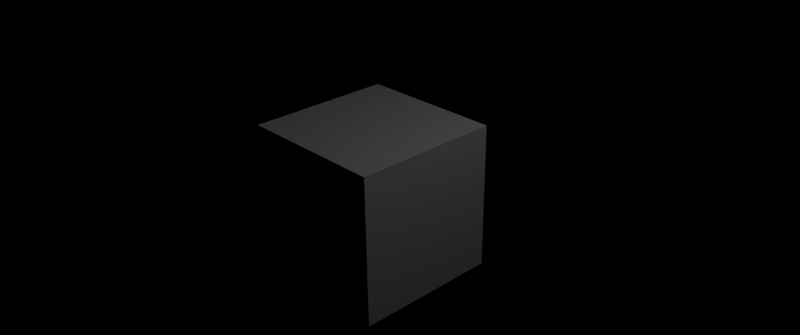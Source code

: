 # Source: composite.blend  (saved by Blender 2.77.0; exported with 4.5.12 LTS)
import bpy
from mathutils import Matrix  # noqa: F401  (used for matrix-valued properties, if any)

bpy.ops.wm.read_factory_settings(use_empty=True)
scene = bpy.context.scene
scene.name = 'Scene'

# ---- collections
col_collection_1 = bpy.data.collections.new('Collection 1'); scene.collection.children.link(col_collection_1)

# ---- materials (node trees are filled in below, after node groups)
mat_material = bpy.data.materials.new('Material')
mat_material.alpha_threshold = 0.0
mat_material.roughness = 0.5
mat_material.line_color = (0.0, 0.0, 0.0, 1.0)

# ---- material node trees

# ---- world
world_world = bpy.data.worlds.new('World'); scene.world = world_world
world_world.color = (0.0, 0.0, 0.0)
world_world.use_sun_shadow = False
world_world.sun_shadow_jitter_overblur = 0.0
world_world.cycles.sampling_method = 'NONE'
world_world.cycles.sample_map_resolution = 256

# ---- cameras
cam_camera = bpy.data.cameras.new('Camera')
cam_camera.clip_end = 100.0
cam_camera.lens = 35.0
cam_camera.sensor_width = 32.0
cam_camera.sensor_height = 18.0
cam_camera.ortho_scale = 7.314
cam_camera.dof.focus_distance = 0.0

# ---- lights
light_lamp = bpy.data.lights.new('Lamp', 'POINT')
light_lamp.transmission_factor = 0.0
light_lamp.cutoff_distance = 30.0
light_lamp.energy = 100.0
light_lamp.shadow_buffer_clip_start = 1.001
light_lamp.shadow_soft_size = 0.1
light_lamp.shadow_maximum_resolution = 0.006
light_lamp.use_absolute_resolution = True
light_lamp.cycles.use_multiple_importance_sampling = False

# ---- meshes
me_cube = bpy.data.meshes.new('Cube')
me_cube.from_pydata([(1.0, 1.0, -1.0), (1.0, -1.0, -1.0), (-1.0, -1.0, -1.0), (-1.0, 1.0, -1.0), (1.0, 1.0, 1.0), (1.0, -1.0, 1.0), (-1.0, -1.0, 1.0), (-1.0, 1.0, 1.0)], [], [(0, 1, 2, 3), (4, 7, 6, 5), (0, 4, 5, 1), (1, 5, 6, 2), (2, 6, 7, 3), (4, 0, 3, 7)])
me_cube.materials.append(mat_material)
me_cube.use_remesh_preserve_volume = False
me_cube.use_remesh_preserve_attributes = False
me_cube.use_mirror_vertex_groups = False
me_cube.update()

# ---- objects
ob_cube = bpy.data.objects.new('Cube', me_cube)
ob_lamp = bpy.data.objects.new('Lamp', light_lamp)
ob_camera = bpy.data.objects.new('Camera', cam_camera)

# ---- transforms, parenting, visibility, modifiers, constraints
ob_cube.location = (0.0, 0.0, 0.0)
ob_cube.lock_rotations_4d = False
ob_cube.empty_display_type = 'ARROWS'
ob_cube.lineart.crease_threshold = 0.0
ob_lamp.location = (4.076, 1.005, 5.904)
ob_lamp.rotation_euler = (0.6503, 0.05522, 1.866)
ob_lamp.lock_rotations_4d = False
ob_lamp.empty_display_type = 'ARROWS'
ob_lamp.color = (0.0, 0.0, 0.0, 0.0)
ob_lamp.lineart.crease_threshold = 0.0
ob_camera.location = (7.481, -6.508, 5.344)
ob_camera.rotation_euler = (1.109, 0.01082, 0.8149)
ob_camera.lock_rotations_4d = False
ob_camera.empty_display_type = 'ARROWS'
ob_camera.color = (0.0, 0.0, 0.0, 0.0)
ob_camera.display_type = 'WIRE'
ob_camera.lineart.crease_threshold = 0.0

# ---- collection membership
col_collection_1.objects.link(ob_cube)
col_collection_1.objects.link(ob_lamp)
col_collection_1.objects.link(ob_camera)

# ---- scene / render settings (as saved in the file)
scene.camera = ob_camera
scene.frame_start = 1; scene.frame_end = 96; scene.frame_set(1)
scene.render.engine = 'CYCLES'
scene.render.image_settings.color_mode = 'RGB'
scene.render.image_settings.compression = 100
scene.render.resolution_x = 2048
scene.render.resolution_y = 858
scene.render.dither_intensity = 0.0
scene.cycles.use_denoising = False
scene.cycles.samples = 400
scene.cycles.sampling_pattern = 'TABULATED_SOBOL'
scene.cycles.light_sampling_threshold = 0.0
scene.cycles.use_adaptive_sampling = False
scene.cycles.use_light_tree = False
scene.cycles.blur_glossy = 0.0
scene.cycles.volume_bounces = 1
scene.cycles.pixel_filter_type = 'GAUSSIAN'
scene.cycles.use_animated_seed = True
scene.cycles.sample_clamp_indirect = 0.0
scene.view_settings.view_transform = 'Standard'
bpy.context.view_layer.update()
